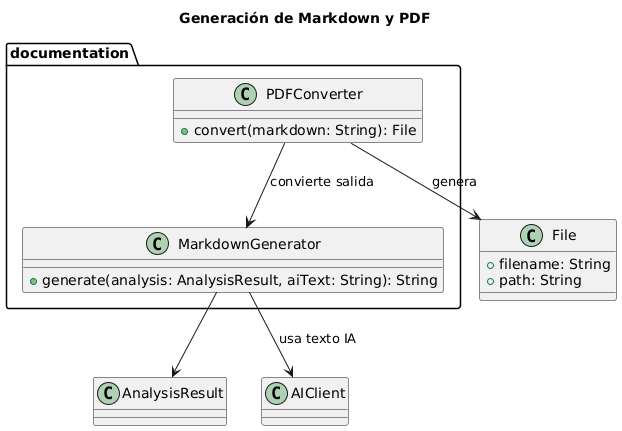

The diagram above was rendered by PlantUML. Its source (embedded in the PNG):
@startuml
title Generación de Markdown y PDF

package "documentation" {
    class MarkdownGenerator {
        +generate(analysis: AnalysisResult, aiText: String): String
    }

    class PDFConverter {
        +convert(markdown: String): File
    }
}

class File {
    +filename: String
    +path: String
}

MarkdownGenerator --> AnalysisResult
MarkdownGenerator --> AIClient : usa texto IA
PDFConverter --> MarkdownGenerator : convierte salida
PDFConverter --> File : genera
@enduml